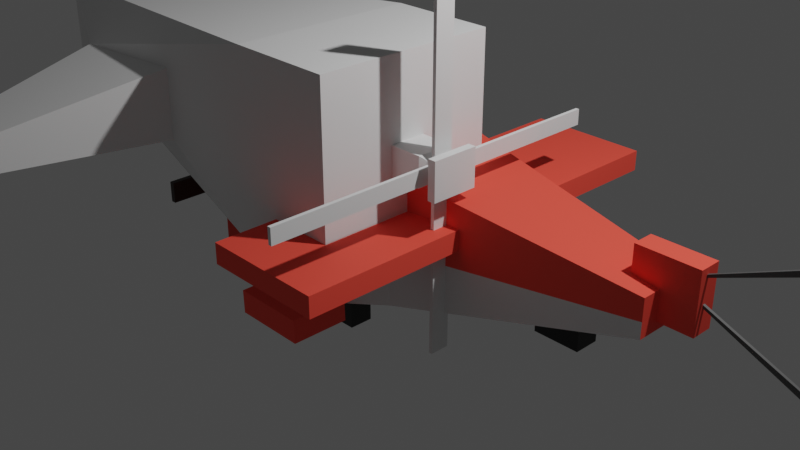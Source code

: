 # Source: low-poly-plane_v2.blend  (saved by Blender 2.91.10; exported with 4.5.12 LTS)
import bpy
from mathutils import Matrix  # noqa: F401  (used for matrix-valued properties, if any)

bpy.ops.wm.read_factory_settings(use_empty=True)
scene = bpy.context.scene
scene.name = 'Scene'

# ---- collections
col_collection = bpy.data.collections.new('Collection'); scene.collection.children.link(col_collection)
col_collection_1 = bpy.data.collections.new('Collection 1'); col_collection.children.link(col_collection_1)
col_collection_2 = bpy.data.collections.new('Collection 2'); scene.collection.children.link(col_collection_2)

# ---- materials (node trees are filled in below, after node groups)
mat_pplanecolor = bpy.data.materials.new('PPlaneColor')
mat_pplanecolor.alpha_threshold = 0.0
mat_pplanecolor.use_transparent_shadow = False
mat_pplanecolor.line_color = (0.0, 0.0, 0.0, 1.0)
mat_white = bpy.data.materials.new('WHITE')
mat_white.use_transparent_shadow = False
mat_material_003 = bpy.data.materials.new('Material.003')
mat_material_003.use_transparent_shadow = False
mat_wheels = bpy.data.materials.new('Wheels')
mat_wheels.use_transparent_shadow = False
mat_material = bpy.data.materials.new('Material')
mat_material.use_transparent_shadow = False
mat_material_002 = bpy.data.materials.new('Material.002')
mat_material_002.use_transparent_shadow = False
mat_steel = bpy.data.materials.new('STeel')
mat_steel.use_transparent_shadow = False

# ---- material node trees
mat_pplanecolor.use_nodes = True; mat_pplanecolor.node_tree.nodes.clear()
_N = mat_pplanecolor.node_tree.nodes; _L = mat_pplanecolor.node_tree.links
n0 = _N.new('ShaderNodeOutputMaterial'); n0.name = 'Material Output'; n0.location = (300, 300)
n1 = _N.new('ShaderNodeBsdfPrincipled'); n1.name = 'Principled BSDF'; n1.location = (10, 300)
n1.distribution = 'GGX'
n1.subsurface_method = 'BURLEY'
n1.inputs[0].default_value = (1.0, 0.08228, 0.05286, 1.0)
n1.inputs[2].default_value = 0.7688
n1.inputs[3].default_value = 1.45
n1.inputs[13].default_value = 0.3652
n1.inputs[27].default_value = (0.0, 0.0, 0.0, 1.0)
n1.inputs[28].default_value = 1.0
_L.new(n1.outputs[0], n0.inputs[0])
n0.is_active_output = True
mat_white.use_nodes = True; mat_white.node_tree.nodes.clear()
_N = mat_white.node_tree.nodes; _L = mat_white.node_tree.links
n0 = _N.new('ShaderNodeBsdfPrincipled'); n0.name = 'Principled BSDF'; n0.location = (10, 300)
n0.distribution = 'GGX'
n0.subsurface_method = 'BURLEY'
n0.inputs[1].default_value = 0.09929
n0.inputs[3].default_value = 1.45
n0.inputs[27].default_value = (0.0, 0.0, 0.0, 1.0)
n0.inputs[28].default_value = 1.0
n1 = _N.new('ShaderNodeOutputMaterial'); n1.name = 'Material Output'; n1.location = (300, 300)
_L.new(n0.outputs[0], n1.inputs[0])
n1.is_active_output = True
mat_material_003.use_nodes = True; mat_material_003.node_tree.nodes.clear()
_N = mat_material_003.node_tree.nodes; _L = mat_material_003.node_tree.links
n0 = _N.new('ShaderNodeBsdfPrincipled'); n0.name = 'Principled BSDF'; n0.location = (10, 300)
n0.distribution = 'GGX'
n0.subsurface_method = 'BURLEY'
n0.inputs[0].default_value = (0.7484, 0.06351, 0.04119, 1.0)
n0.inputs[2].default_value = 0.8617
n0.inputs[3].default_value = 1.45
n0.inputs[13].default_value = 0.344
n0.inputs[27].default_value = (0.0, 0.0, 0.0, 1.0)
n0.inputs[28].default_value = 1.0
n1 = _N.new('ShaderNodeOutputMaterial'); n1.name = 'Material Output'; n1.location = (300, 300)
_L.new(n0.outputs[0], n1.inputs[0])
n1.is_active_output = True
mat_wheels.use_nodes = True; mat_wheels.node_tree.nodes.clear()
_N = mat_wheels.node_tree.nodes; _L = mat_wheels.node_tree.links
n0 = _N.new('ShaderNodeBsdfPrincipled'); n0.name = 'Principled BSDF'; n0.location = (10, 300)
n0.distribution = 'GGX'
n0.subsurface_method = 'BURLEY'
n0.inputs[0].default_value = (0.0, 0.0, 0.0, 1.0)
n0.inputs[3].default_value = 1.45
n0.inputs[27].default_value = (0.0, 0.0, 0.0, 1.0)
n0.inputs[28].default_value = 1.0
n1 = _N.new('ShaderNodeOutputMaterial'); n1.name = 'Material Output'; n1.location = (300, 300)
_L.new(n0.outputs[0], n1.inputs[0])
n1.is_active_output = True
mat_material.use_nodes = True; mat_material.node_tree.nodes.clear()
_N = mat_material.node_tree.nodes; _L = mat_material.node_tree.links
n0 = _N.new('ShaderNodeBsdfPrincipled'); n0.name = 'Principled BSDF'; n0.location = (10, 300)
n0.distribution = 'GGX'
n0.subsurface_method = 'BURLEY'
n0.inputs[0].default_value = (0.1413, 0.0382, 0.02843, 1.0)
n0.inputs[3].default_value = 1.45
n0.inputs[27].default_value = (0.0, 0.0, 0.0, 1.0)
n0.inputs[28].default_value = 1.0
n1 = _N.new('ShaderNodeOutputMaterial'); n1.name = 'Material Output'; n1.location = (300, 300)
_L.new(n0.outputs[0], n1.inputs[0])
n1.is_active_output = True
mat_material_002.use_nodes = True; mat_material_002.node_tree.nodes.clear()
_N = mat_material_002.node_tree.nodes; _L = mat_material_002.node_tree.links
n0 = _N.new('ShaderNodeBsdfPrincipled'); n0.name = 'Principled BSDF'; n0.location = (10, 300)
n0.distribution = 'GGX'
n0.subsurface_method = 'BURLEY'
n0.inputs[0].default_value = (0.02315, 0.01161, 0.005605, 1.0)
n0.inputs[3].default_value = 1.45
n0.inputs[27].default_value = (0.0, 0.0, 0.0, 1.0)
n0.inputs[28].default_value = 1.0
n1 = _N.new('ShaderNodeOutputMaterial'); n1.name = 'Material Output'; n1.location = (300, 300)
_L.new(n0.outputs[0], n1.inputs[0])
n1.is_active_output = True
mat_steel.use_nodes = True; mat_steel.node_tree.nodes.clear()
_N = mat_steel.node_tree.nodes; _L = mat_steel.node_tree.links
n0 = _N.new('ShaderNodeBsdfPrincipled'); n0.name = 'Principled BSDF'; n0.location = (10, 300)
n0.distribution = 'GGX'
n0.subsurface_method = 'BURLEY'
n0.inputs[0].default_value = (0.1376, 0.1376, 0.1376, 1.0)
n0.inputs[1].default_value = 0.5816
n0.inputs[3].default_value = 1.45
n0.inputs[27].default_value = (0.0, 0.0, 0.0, 1.0)
n0.inputs[28].default_value = 1.0
n1 = _N.new('ShaderNodeOutputMaterial'); n1.name = 'Material Output'; n1.location = (300, 300)
_L.new(n0.outputs[0], n1.inputs[0])
n1.is_active_output = True

# ---- world
world_world = bpy.data.worlds.new('World'); scene.world = world_world
world_world.use_nodes = True; world_world.node_tree.nodes.clear()
_N = world_world.node_tree.nodes; _L = world_world.node_tree.links
n0 = _N.new('ShaderNodeOutputWorld'); n0.name = 'World Output'; n0.location = (300, 300)
n1 = _N.new('ShaderNodeBackground'); n1.name = 'Background'; n1.location = (10, 300)
n1.inputs[0].default_value = (0.05088, 0.05088, 0.05088, 1.0)
_L.new(n1.outputs[0], n0.inputs[0])
n0.is_active_output = True
world_world.color = (0.05088, 0.05088, 0.05088)
world_world.use_sun_shadow = False
world_world.sun_shadow_jitter_overblur = 0.0

# ---- cameras
cam_camera = bpy.data.cameras.new('Camera')
cam_camera.clip_end = 100.0
cam_camera.ortho_scale = 7.314

# ---- lights
light_light = bpy.data.lights.new('Light', 'POINT')
light_light.transmission_factor = 0.0
light_light.energy = 1000.0
light_light.shadow_soft_size = 0.1
light_light.shadow_maximum_resolution = 0.006
light_light.use_absolute_resolution = True

# ---- meshes
me_cube_001 = bpy.data.meshes.new('Cube.001')
me_cube_001.from_pydata([(-1.0, -2.829, -1.0), (-1.0, -2.829, 1.0), (-1.0, 1.0, -1.0), (-1.0, 1.0, 1.0), (1.0, -1.295, -0.1564), (1.0, -1.295, 0.1564), (1.0, -0.5336, -0.1564), (1.0, -0.5336, 0.1564), (-7.921, -0.7021, 0.4384), (-7.921, -1.127, 0.4384), (-7.921, -1.127, 0.7354), (-7.921, -0.7021, 0.7354), (-7.921, -0.01036, -0.07332), (-7.921, -1.819, -0.07332), (-7.921, -1.819, 0.7602), (-7.921, -0.01036, 0.7602), (-8.846, -0.7021, 0.4384), (-8.846, -1.127, 0.4384), (-8.846, -1.127, 0.7354), (-8.846, -0.7021, 0.7354), (-7.921, -1.364, 1.108), (-7.921, -0.4647, 1.108), (-8.846, -1.127, 1.108), (-8.846, -0.7021, 1.108), (1.0, 1.0, 1.0), (1.0, 1.0, -1.0), (1.0, -2.829, -1.0), (1.0, -2.829, 1.0), (1.725, -0.7145, 0.08211), (1.725, -0.7145, -0.08211), (1.725, -1.115, -0.08211), (1.725, -1.115, 0.08211), (1.791, -0.7145, 0.08211), (1.791, -0.7145, -0.08211), (1.791, -1.115, -0.08211), (1.791, -1.115, 0.08211), (1.907, -0.4286, 0.1995), (1.907, -0.4286, -0.1995), (1.907, -1.4, -0.1995), (1.907, -1.4, 0.1995), (2.057, -0.4286, 0.1995), (2.057, -0.4286, -0.1995), (2.057, -1.4, -0.1995), (2.057, -1.4, 0.1995), (1.609, -0.5336, 0.1564), (1.609, -0.5336, -0.1564), (1.609, -1.295, -0.1564), (1.609, -1.295, 0.1564), (1.907, -0.5336, 0.1564), (1.907, -0.5336, -0.1564), (1.907, -1.295, -0.1564), (1.907, -1.295, 0.1564), (1.725, -1.115, -0.08211), (1.791, -1.115, -0.08211), (1.791, -1.115, 0.08211), (1.725, -1.115, 0.08211), (1.725, -0.7145, -0.08211), (1.791, -0.7145, -0.08211), (1.791, -0.7145, 0.08211), (1.725, -0.7145, 0.08211), (1.725, 2.755, -0.08211), (1.791, 2.755, -0.08211), (1.791, 2.755, 0.08211), (1.725, 2.755, 0.08211), (1.725, -4.584, -0.08211), (1.791, -4.584, -0.08211), (1.791, -4.584, 0.08211), (1.725, -4.584, 0.08211), (1.791, -1.115, 1.882), (1.725, -1.115, 1.882), (1.791, -0.7145, 1.882), (1.725, -0.7145, 1.882), (1.725, -1.115, -1.882), (1.791, -1.115, -1.882), (1.725, -0.7145, -1.882), (1.791, -0.7145, -1.882), (-3.153, -2.829, -0.2708), (-3.153, -2.829, 0.4846), (-5.767, -2.829, 0.07917), (-5.767, -2.829, 0.394), (-3.824, -6.241, -0.2503), (-3.824, -6.241, 0.1173), (-5.096, -6.241, -0.08), (-5.096, -6.241, 0.07321)], [], [(3, 2, 12, 15), (2, 3, 24, 25), (6, 7, 44, 45), (26, 27, 1, 0), (2, 25, 26, 0), (24, 3, 1, 27), (11, 8, 16, 19), (1, 14, 79, 77), (1, 3, 15, 14), (2, 0, 13, 12), (9, 8, 12, 13), (10, 9, 13, 14), (11, 10, 14, 15), (8, 11, 15, 12), (17, 18, 19, 16), (9, 10, 18, 17), (18, 10, 20, 22), (8, 9, 17, 16), (20, 21, 23, 22), (19, 18, 22, 23), (10, 11, 21, 20), (11, 19, 23, 21), (7, 6, 25, 24), (6, 4, 26, 25), (5, 7, 24, 27), (4, 5, 27, 26), (33, 29, 56, 57), (5, 4, 46, 47), (4, 6, 45, 46), (7, 5, 47, 44), (48, 51, 39, 36), (34, 30, 72, 73), (28, 31, 69, 71), (32, 33, 57, 58), (39, 38, 42, 43), (49, 48, 36, 37), (51, 50, 38, 39), (50, 49, 37, 38), (41, 40, 43, 42), (38, 37, 41, 42), (36, 39, 43, 40), (37, 36, 40, 41), (28, 29, 45, 44), (29, 30, 46, 45), (31, 28, 44, 47), (30, 31, 47, 46), (33, 32, 48, 49), (34, 33, 49, 50), (32, 35, 51, 48), (35, 34, 50, 51), (52, 53, 65, 64), (58, 57, 61, 62), (30, 34, 53, 52), (29, 28, 59, 56), (34, 35, 54, 53), (28, 32, 58, 59), (31, 30, 52, 55), (35, 31, 55, 54), (60, 63, 62, 61), (56, 59, 63, 60), (57, 56, 60, 61), (59, 58, 62, 63), (67, 64, 65, 66), (53, 54, 66, 65), (55, 52, 64, 67), (54, 55, 67, 66), (71, 69, 68, 70), (32, 28, 71, 70), (31, 35, 68, 69), (35, 32, 70, 68), (72, 74, 75, 73), (33, 34, 73, 75), (30, 29, 74, 72), (29, 33, 75, 74), (77, 79, 83, 81), (0, 1, 77, 76), (13, 0, 76, 78), (14, 13, 78, 79), (80, 81, 83, 82), (76, 77, 81, 80), (78, 76, 80, 82), (79, 78, 82, 83)])
_uv = me_cube_001.uv_layers.new(name='UVMap')
_uv.uv.foreach_set('vector', [0.625, 0.25, 0.375, 0.25, 0.375, 0.25, 0.625, 0.25, 0.375, 0.25, 0.625, 0.25, 0.625, 0.5, 0.375, 0.5, 0.4591, 0.5439, 0.5409, 0.5439, 0.5409, 0.5439, 0.4591, 0.5439, 0.375, 0.75, 0.625, 0.75, 0.625, 1.0, 0.375, 1.0, 0.125, 0.5, 0.375, 0.5, 0.375, 0.75, 0.125, 0.75, 0.625, 0.5, 0.875, 0.5, 0.875, 0.75, 0.625, 0.75, 0.5445, 0.2325, 0.4555, 0.2325, 0.4555, 0.2325, 0.5445, 0.2325, 0.875, 0.75, 0.875, 0.75, 0.875, 0.75, 0.875, 0.75, 0.875, 0.75, 0.875, 0.5, 0.875, 0.5, 0.875, 0.75, 0.125, 0.5, 0.125, 0.75, 0.125, 0.75, 0.125, 0.5, 0.4555, 0.01752, 0.4555, 0.2325, 0.375, 0.25, 0.375, 0.0, 0.5445, 0.01752, 0.4555, 0.01752, 0.375, 0.0, 0.625, 0.0, 0.5445, 0.2325, 0.5445, 0.01752, 0.625, 0.0, 0.625, 0.25, 0.4555, 0.2325, 0.5445, 0.2325, 0.625, 0.25, 0.375, 0.25, 0.4555, 0.01752, 0.5445, 0.01752, 0.5445, 0.2325, 0.4555, 0.2325, 0.4555, 0.01752, 0.5445, 0.01752, 0.5445, 0.01752, 0.4555, 0.01752, 0.5445, 0.01752, 0.5445, 0.01752, 0.5445, 0.01752, 0.5445, 0.01752, 0.4555, 0.2325, 0.4555, 0.01752, 0.4555, 0.01752, 0.4555, 0.2325, 0.5445, 0.01752, 0.5445, 0.2325, 0.5445, 0.2325, 0.5445, 0.01752, 0.5445, 0.2325, 0.5445, 0.01752, 0.5445, 0.01752, 0.5445, 0.2325, 0.5445, 0.01752, 0.5445, 0.2325, 0.5445, 0.2325, 0.5445, 0.01752, 0.5445, 0.2325, 0.5445, 0.2325, 0.5445, 0.2325, 0.5445, 0.2325, 0.5409, 0.5439, 0.4591, 0.5439, 0.375, 0.5, 0.625, 0.5, 0.4591, 0.5439, 0.4591, 0.7061, 0.375, 0.75, 0.375, 0.5, 0.5409, 0.7061, 0.5409, 0.5439, 0.625, 0.5, 0.625, 0.75, 0.4591, 0.7061, 0.5409, 0.7061, 0.625, 0.75, 0.375, 0.75, 0.4591, 0.5439, 0.4591, 0.5439, 0.4591, 0.5439, 0.4591, 0.5439, 0.5409, 0.7061, 0.4591, 0.7061, 0.4591, 0.7061, 0.5409, 0.7061, 0.4591, 0.7061, 0.4591, 0.5439, 0.4591, 0.5439, 0.4591, 0.7061, 0.5409, 0.5439, 0.5409, 0.7061, 0.5409, 0.7061, 0.5409, 0.5439, 0.5409, 0.5439, 0.5409, 0.7061, 0.5409, 0.7061, 0.5409, 0.5439, 0.4591, 0.7061, 0.4591, 0.7061, 0.4591, 0.7061, 0.4591, 0.7061, 0.5409, 0.5439, 0.5409, 0.7061, 0.5409, 0.7061, 0.5409, 0.5439, 0.5409, 0.5439, 0.4591, 0.5439, 0.4591, 0.5439, 0.5409, 0.5439, 0.5409, 0.7061, 0.4591, 0.7061, 0.4591, 0.7061, 0.5409, 0.7061, 0.4591, 0.5439, 0.5409, 0.5439, 0.5409, 0.5439, 0.4591, 0.5439, 0.5409, 0.7061, 0.4591, 0.7061, 0.4591, 0.7061, 0.5409, 0.7061, 0.4591, 0.7061, 0.4591, 0.5439, 0.4591, 0.5439, 0.4591, 0.7061, 0.4591, 0.5439, 0.5409, 0.5439, 0.5409, 0.7061, 0.4591, 0.7061, 0.4591, 0.7061, 0.4591, 0.5439, 0.4591, 0.5439, 0.4591, 0.7061, 0.5409, 0.5439, 0.5409, 0.7061, 0.5409, 0.7061, 0.5409, 0.5439, 0.4591, 0.5439, 0.5409, 0.5439, 0.5409, 0.5439, 0.4591, 0.5439, 0.5409, 0.5439, 0.4591, 0.5439, 0.4591, 0.5439, 0.5409, 0.5439, 0.4591, 0.5439, 0.4591, 0.7061, 0.4591, 0.7061, 0.4591, 0.5439, 0.5409, 0.7061, 0.5409, 0.5439, 0.5409, 0.5439, 0.5409, 0.7061, 0.4591, 0.7061, 0.5409, 0.7061, 0.5409, 0.7061, 0.4591, 0.7061, 0.4591, 0.5439, 0.5409, 0.5439, 0.5409, 0.5439, 0.4591, 0.5439, 0.4591, 0.7061, 0.4591, 0.5439, 0.4591, 0.5439, 0.4591, 0.7061, 0.5409, 0.5439, 0.5409, 0.7061, 0.5409, 0.7061, 0.5409, 0.5439, 0.5409, 0.7061, 0.4591, 0.7061, 0.4591, 0.7061, 0.5409, 0.7061, 0.4591, 0.7061, 0.4591, 0.7061, 0.4591, 0.7061, 0.4591, 0.7061, 0.5409, 0.5439, 0.4591, 0.5439, 0.4591, 0.5439, 0.5409, 0.5439, 0.4591, 0.7061, 0.4591, 0.7061, 0.4591, 0.7061, 0.4591, 0.7061, 0.4591, 0.5439, 0.5409, 0.5439, 0.5409, 0.5439, 0.4591, 0.5439, 0.4591, 0.7061, 0.5409, 0.7061, 0.5409, 0.7061, 0.4591, 0.7061, 0.5409, 0.5439, 0.5409, 0.5439, 0.5409, 0.5439, 0.5409, 0.5439, 0.5409, 0.7061, 0.4591, 0.7061, 0.4591, 0.7061, 0.5409, 0.7061, 0.5409, 0.7061, 0.5409, 0.7061, 0.5409, 0.7061, 0.5409, 0.7061, 0.4591, 0.5439, 0.5409, 0.5439, 0.5409, 0.5439, 0.4591, 0.5439, 0.4591, 0.5439, 0.5409, 0.5439, 0.5409, 0.5439, 0.4591, 0.5439, 0.4591, 0.5439, 0.4591, 0.5439, 0.4591, 0.5439, 0.4591, 0.5439, 0.5409, 0.5439, 0.5409, 0.5439, 0.5409, 0.5439, 0.5409, 0.5439, 0.5409, 0.7061, 0.4591, 0.7061, 0.4591, 0.7061, 0.5409, 0.7061, 0.4591, 0.7061, 0.5409, 0.7061, 0.5409, 0.7061, 0.4591, 0.7061, 0.5409, 0.7061, 0.4591, 0.7061, 0.4591, 0.7061, 0.5409, 0.7061, 0.5409, 0.7061, 0.5409, 0.7061, 0.5409, 0.7061, 0.5409, 0.7061, 0.5409, 0.5439, 0.5409, 0.7061, 0.5409, 0.7061, 0.5409, 0.5439, 0.5409, 0.5439, 0.5409, 0.5439, 0.5409, 0.5439, 0.5409, 0.5439, 0.5409, 0.7061, 0.5409, 0.7061, 0.5409, 0.7061, 0.5409, 0.7061, 0.5409, 0.7061, 0.5409, 0.5439, 0.5409, 0.5439, 0.5409, 0.7061, 0.4591, 0.7061, 0.4591, 0.5439, 0.4591, 0.5439, 0.4591, 0.7061, 0.4591, 0.5439, 0.4591, 0.7061, 0.4591, 0.7061, 0.4591, 0.5439, 0.4591, 0.7061, 0.4591, 0.5439, 0.4591, 0.5439, 0.4591, 0.7061, 0.4591, 0.5439, 0.4591, 0.5439, 0.4591, 0.5439, 0.4591, 0.5439, 0.875, 0.75, 0.875, 0.75, 0.875, 0.75, 0.875, 0.75, 0.375, 1.0, 0.625, 1.0, 0.625, 1.0, 0.375, 1.0, 0.125, 0.75, 0.125, 0.75, 0.125, 0.75, 0.125, 0.75, 0.625, 0.0, 0.375, 0.0, 0.375, 0.0, 0.625, 0.0, 0.375, 1.0, 0.625, 1.0, 0.625, 1.0, 0.375, 1.0, 0.375, 1.0, 0.625, 1.0, 0.625, 1.0, 0.375, 1.0, 0.125, 0.75, 0.125, 0.75, 0.125, 0.75, 0.125, 0.75, 0.625, 0.0, 0.375, 0.0, 0.375, 0.0, 0.625, 0.0])
me_cube_001.use_remesh_fix_poles = True
me_cube_001.use_remesh_preserve_attributes = False
me_cube_001.use_mirror_vertex_groups = False
me_cube_001.update()
me_cube = bpy.data.meshes.new('Cube')
me_cube.from_pydata([(1.0, 1.0, 1.0), (1.0, 1.0, -1.0), (1.0, -1.0, 1.0), (1.0, -1.0, -1.0), (-2.976, 0.3002, 0.4299), (-2.976, 0.3002, 0.02988), (-2.976, -0.3002, 0.4299), (-2.976, -0.3002, 0.02988), (-0.3144, 0.6449, -0.6449), (-0.3144, -0.6449, 0.808), (-0.3144, -0.6449, -0.6449), (-0.3144, 0.6449, 0.808), (-2.976, -0.3002, 0.02988), (-2.976, -0.3002, 0.4299), (-2.976, 0.3002, 0.4299), (-2.976, 0.3002, 0.02988), (-1.124, -2.148, 0.453), (0.1806, -2.148, 0.453), (-2.976, -0.3002, 0.1978), (-0.3144, 0.6449, -0.02363), (-2.976, 0.3002, 0.201), (-1.124, -2.148, 0.2353), (0.1806, -2.148, 0.2353), (1.0, 1.0, -0.1447), (-3.341, -0.1366, 0.1246), (-3.341, -0.1366, 0.7533), (-3.341, 0.09835, 0.1246), (-3.341, 0.09835, 0.7533), (-2.689, -0.1366, 0.1246), (-2.689, -0.1366, 0.7533), (-2.689, 0.09835, 0.1246), (-2.689, 0.09835, 0.7533), (0.1474, -1.386, -0.9386), (0.1553, -1.386, -0.6801), (0.1474, -0.7363, -0.9386), (0.1553, -0.7363, -0.6801), (0.973, -1.386, -0.9386), (0.9809, -1.386, -0.6801), (0.973, -0.7363, -0.9386), (0.9809, -0.7363, -0.6801), (1.0, 1.0, 1.0), (1.0, 1.0, -1.0), (1.0, -1.0, 1.0), (1.0, -1.0, -1.0), (0.1474, 0.8354, -0.9386), (0.1553, 0.8354, -0.6801), (0.1474, 1.485, -0.9386), (0.1553, 1.485, -0.6801), (0.973, 0.8354, -0.9386), (0.9809, 0.8354, -0.6801), (0.973, 1.485, -0.9386), (0.9809, 1.485, -0.6801), (1.0, -1.0, -0.1603), (-0.3144, -0.6449, -0.03496)], [(40, 41), (42, 43), (40, 42), (43, 41)], [(11, 4, 6, 9), (53, 9, 6, 18), (12, 13, 14, 15), (8, 1, 3, 10), (19, 11, 0, 23), (20, 4, 11, 19), (5, 8, 10, 7), (52, 2, 9, 53), (0, 11, 9, 2), (10, 53, 18, 7), (3, 52, 53, 10), (8, 19, 23, 1), (5, 20, 19, 8), (16, 17, 22, 21), (24, 25, 27, 26), (26, 27, 31, 30), (30, 31, 29, 28), (28, 29, 25, 24), (26, 30, 28, 24), (31, 27, 25, 29), (32, 33, 35, 34), (34, 35, 39, 38), (38, 39, 37, 36), (36, 37, 33, 32), (34, 38, 36, 32), (39, 35, 33, 37), (44, 45, 47, 46), (46, 47, 51, 50), (50, 51, 49, 48), (48, 49, 45, 44), (46, 50, 48, 44), (51, 47, 45, 49)])
me_cube.polygons.foreach_set('material_index', [0, 0, 0, 1, 0, 0, 1, 0, 0, 1, 1, 1, 1, 0, 0, 0, 0, 0, 0, 0, 0, 0, 0, 0, 0, 0, 0, 0, 0, 0, 0, 0])
_uv = me_cube.uv_layers.new(name='UVMap')
_uv.uv.foreach_set('vector', [0.2842, 0.4441, 0.344, 0.3665, 0.3469, 0.3655, 0.408, 0.4237, 0.4181, 0.3255, 0.408, 0.4237, 0.3469, 0.3655, 0.3469, 0.3635, 0.09015, 0.6721, 0.09015, 0.7321, 0.0, 0.7321, 6.812e-09, 0.6721, 0.2604, 0.2739, 0.0315, 0.0, 0.676, 0.01279, 0.4254, 0.2544, 0.2706, 0.3467, 0.2842, 0.4441, 0.0, 0.6721, 0.01803, 0.2874, 0.343, 0.365, 0.344, 0.3665, 0.2842, 0.4441, 0.2706, 0.3467, 0.3423, 0.3639, 0.2604, 0.2739, 0.4254, 0.2544, 0.3469, 0.362, 0.676, 0.2891, 0.676, 0.6709, 0.408, 0.4237, 0.4181, 0.3255, 0.0, 0.6721, 0.2842, 0.4441, 0.408, 0.4237, 0.676, 0.6709, 0.4254, 0.2544, 0.4181, 0.3255, 0.3469, 0.3635, 0.3469, 0.362, 0.676, 0.01279, 0.676, 0.2891, 0.4181, 0.3255, 0.4254, 0.2544, 0.2604, 0.2739, 0.2706, 0.3467, 0.01803, 0.2874, 0.0315, 0.0, 0.3423, 0.3639, 0.343, 0.365, 0.2706, 0.3467, 0.2604, 0.2739, 0.297, 0.2035, 0.297, 0.1535, 0.3054, 0.1535, 0.3054, 0.2035, 0.3517, 0.1396, 0.3517, 0.1638, 0.3427, 0.1638, 0.3427, 0.1396, 0.2276, 0.3055, 0.2034, 0.3055, 0.2034, 0.2805, 0.2276, 0.2805, 0.3517, 0.1638, 0.3517, 0.1879, 0.3427, 0.1879, 0.3427, 0.1638, 0.2034, 0.3055, 0.2276, 0.3055, 0.2276, 0.3305, 0.2034, 0.3305, 0.3427, 0.1387, 0.3427, 0.1138, 0.3517, 0.1138, 0.3517, 0.1387, 0.3427, 0.1138, 0.3427, 0.08876, 0.3517, 0.08876, 0.3517, 0.1138, 0.3427, 0.06384, 0.3526, 0.06384, 0.3526, 0.08876, 0.3427, 0.08876, 0.3427, 0.03192, 0.3526, 0.03222, 0.3526, 0.06384, 0.3427, 0.06354, 0.09596, 0.3241, 0.1059, 0.3241, 0.1059, 0.3491, 0.09596, 0.3491, 0.3427, 0.0003016, 0.3526, 0.0, 0.3526, 0.03162, 0.3427, 0.03192, 0.2034, 0.2805, 0.2034, 0.2489, 0.2284, 0.2489, 0.2284, 0.2805, 0.2034, 0.2173, 0.2034, 0.1857, 0.2284, 0.1857, 0.2284, 0.2173, 0.1158, 0.3241, 0.1257, 0.3241, 0.1257, 0.3491, 0.1158, 0.3491, 0.307, 0.2854, 0.297, 0.2851, 0.297, 0.2534, 0.307, 0.2537, 0.1059, 0.3241, 0.1158, 0.3241, 0.1158, 0.3491, 0.1059, 0.3491, 0.297, 0.2857, 0.307, 0.2854, 0.307, 0.317, 0.297, 0.3173, 0.2034, 0.2489, 0.2034, 0.2173, 0.2284, 0.2173, 0.2284, 0.2489, 0.2034, 0.1857, 0.2034, 0.154, 0.2284, 0.154, 0.2284, 0.1857])
me_cube.materials.append(mat_pplanecolor)
me_cube.materials.append(mat_white)
me_cube.use_remesh_preserve_volume = False
me_cube.use_remesh_preserve_attributes = False
me_cube.use_mirror_vertex_groups = False
me_cube.update()
me_cube_008 = bpy.data.meshes.new('Cube.008')
me_cube_008.from_pydata([(1.0, 1.0, 1.0), (1.0, 1.0, -1.0), (1.0, -1.0, 1.0), (1.0, -1.0, -1.0), (1.898, 1.0, 1.0), (1.898, 1.0, -1.0), (1.898, -1.0, 1.0), (1.898, -1.0, -1.0)], [], [(2, 3, 7, 6), (5, 4, 6, 7), (1, 0, 4, 5), (3, 1, 5, 7), (0, 2, 6, 4)])
_uv = me_cube_008.uv_layers.new(name='UVMap')
_uv.uv.foreach_set('vector', [0.676, 0.3529, 0.676, 0.02348, 0.7865, 0.1135, 0.7685, 0.2336, 0.9075, 0.1193, 0.8894, 0.2394, 0.7685, 0.2336, 0.7865, 0.1135, 1.0, 0.0, 1.0, 0.3294, 0.8894, 0.2394, 0.9075, 0.1193, 0.676, 0.02348, 1.0, 0.0, 0.9075, 0.1193, 0.7865, 0.1135, 1.0, 0.3294, 0.676, 0.3529, 0.7685, 0.2336, 0.8894, 0.2394])
me_cube_008.materials.append(mat_material_003)
me_cube_008.use_remesh_preserve_volume = False
me_cube_008.use_remesh_preserve_attributes = False
me_cube_008.use_mirror_vertex_groups = False
me_cube_008.update()
me_cube_009 = bpy.data.meshes.new('Cube.009')
me_cube_009.from_pydata([(-0.25, -0.25, -0.25), (-0.25, -0.25, 0.25), (-0.25, 0.25, -0.25), (-0.25, 0.25, 0.25), (0.25, -0.25, -0.25), (0.25, -0.25, 0.25), (0.25, 0.25, -0.25), (0.25, 0.25, 0.25), (2.409, -1.075, -1.025), (2.409, -1.075, -0.525), (2.409, -0.5746, -1.025), (2.409, -0.5746, -0.525), (3.036, -1.075, -1.025), (3.036, -1.075, -0.525), (3.036, -0.5746, -1.025), (3.036, -0.5746, -0.525), (2.409, 0.4628, -1.025), (2.409, 0.4628, -0.525), (2.409, 0.9628, -1.025), (2.409, 0.9628, -0.525), (3.036, 0.4628, -1.025), (3.036, 0.4628, -0.525), (3.036, 0.9628, -1.025), (3.036, 0.9628, -0.525)], [], [(0, 1, 3, 2), (2, 3, 7, 6), (6, 7, 5, 4), (4, 5, 1, 0), (2, 6, 4, 0), (7, 3, 1, 5), (8, 9, 11, 10), (10, 11, 15, 14), (14, 15, 13, 12), (12, 13, 9, 8), (10, 14, 12, 8), (15, 11, 9, 13), (16, 17, 19, 18), (18, 19, 23, 22), (22, 23, 21, 20), (20, 21, 17, 16), (18, 22, 20, 16), (23, 19, 17, 21)])
_uv = me_cube_009.uv_layers.new(name='UVMap')
_uv.uv.foreach_set('vector', [0.2495, 0.3236, 0.2495, 0.3428, 0.2303, 0.3428, 0.2303, 0.3236, 0.2687, 0.3236, 0.2687, 0.3428, 0.2495, 0.3428, 0.2495, 0.3236, 0.3427, 0.2164, 0.3427, 0.2356, 0.3235, 0.2356, 0.3235, 0.2164, 0.3427, 0.1588, 0.3427, 0.178, 0.3235, 0.178, 0.3235, 0.1588, 0.3235, 0.1396, 0.3427, 0.1396, 0.3427, 0.1588, 0.3235, 0.1588, 0.3235, 0.178, 0.3427, 0.178, 0.3427, 0.1972, 0.3235, 0.1972, 0.3427, 0.1205, 0.3427, 0.1396, 0.3235, 0.1396, 0.3235, 0.1205, 0.3427, 0.09636, 0.3235, 0.09636, 0.3235, 0.07227, 0.3427, 0.07227, 0.09596, 0.3433, 0.07677, 0.3433, 0.07677, 0.3241, 0.09596, 0.3241, 0.01919, 0.333, 0.0, 0.333, 0.0, 0.309, 0.01919, 0.309, 0.3427, 0.02409, 0.3427, 0.04818, 0.3235, 0.04818, 0.3235, 0.02409, 0.03838, 0.309, 0.03838, 0.333, 0.01919, 0.333, 0.01919, 0.309, 0.2879, 0.3236, 0.2879, 0.3428, 0.2687, 0.3428, 0.2687, 0.3236, 0.3427, 0.1205, 0.3235, 0.1205, 0.3235, 0.09636, 0.3427, 0.09636, 0.3071, 0.3236, 0.3071, 0.3428, 0.2879, 0.3428, 0.2879, 0.3236, 0.05757, 0.333, 0.03838, 0.333, 0.03838, 0.309, 0.05757, 0.309, 0.3427, 0.0, 0.3427, 0.02409, 0.3235, 0.02409, 0.3235, 0.0, 0.3427, 0.04818, 0.3427, 0.07227, 0.3235, 0.07227, 0.3235, 0.04818])
me_cube_009.materials.append(mat_wheels)
me_cube_009.use_remesh_fix_poles = True
me_cube_009.use_remesh_preserve_attributes = False
me_cube_009.use_mirror_vertex_groups = False
me_cube_009.update()
me_cube_006 = bpy.data.meshes.new('Cube.006')
me_cube_006.from_pydata([(-0.25, -0.149, -0.149), (-0.25, -0.149, 0.149), (-0.25, 0.149, -0.149), (-0.25, 0.149, 0.149), (0.25, -0.25, -0.25), (0.25, -0.25, 0.25), (0.25, 0.25, -0.25), (0.25, 0.25, 0.25), (-0.25, 0.25, -0.25), (-0.25, -0.25, -0.25), (-0.25, -0.25, 0.25), (-0.25, 0.25, 0.25), (-0.5347, 0.149, -0.149), (-0.5347, -0.149, -0.149), (-0.5347, -0.149, 0.149), (-0.5347, 0.149, 0.149)], [], [(3, 2, 12, 15), (8, 11, 7, 6), (6, 7, 5, 4), (4, 5, 10, 9), (8, 6, 4, 9), (7, 11, 10, 5), (0, 2, 8, 9), (1, 0, 9, 10), (3, 1, 10, 11), (2, 3, 11, 8), (13, 14, 15, 12), (0, 1, 14, 13), (1, 3, 15, 14), (2, 0, 13, 12)])
_uv = me_cube_006.uv_layers.new(name='UVMap')
_uv.uv.foreach_set('vector', [0.2149, 0.3419, 0.2149, 0.3305, 0.2258, 0.3305, 0.2258, 0.3419, 0.3427, 0.2356, 0.3427, 0.2548, 0.3235, 0.2548, 0.3235, 0.2356, 0.3427, 0.2548, 0.3427, 0.274, 0.3235, 0.274, 0.3235, 0.2548, 0.3427, 0.274, 0.3427, 0.2932, 0.3235, 0.2932, 0.3235, 0.274, 0.3235, 0.2932, 0.3427, 0.2932, 0.3427, 0.3124, 0.3235, 0.3124, 0.3235, 0.3124, 0.3427, 0.3124, 0.3427, 0.3316, 0.3235, 0.3316, 0.3388, 0.2011, 0.3273, 0.2011, 0.3235, 0.1972, 0.3427, 0.1972, 0.3388, 0.2125, 0.3388, 0.2011, 0.3427, 0.1972, 0.3427, 0.2164, 0.3273, 0.2125, 0.3388, 0.2125, 0.3427, 0.2164, 0.3235, 0.2164, 0.3273, 0.2011, 0.3273, 0.2125, 0.3235, 0.2164, 0.3235, 0.1972, 0.2149, 0.3305, 0.2149, 0.3419, 0.2034, 0.3419, 0.2034, 0.3305, 0.0685, 0.332, 0.0685, 0.3434, 0.05757, 0.3434, 0.05757, 0.332, 0.3235, 0.343, 0.3235, 0.3316, 0.3344, 0.3316, 0.3344, 0.343, 0.01093, 0.333, 0.01093, 0.3445, 0.0, 0.3445, 0.0, 0.333])
me_cube_006.materials.append(mat_material)
me_cube_006.use_remesh_fix_poles = True
me_cube_006.use_remesh_preserve_attributes = False
me_cube_006.use_mirror_vertex_groups = False
me_cube_006.update()
me_plane_001 = bpy.data.meshes.new('Plane.001')
me_plane_001.from_pydata([(1.0, -1.0, 0.3413), (1.0, -1.0, 0.0)], [(0, 1)], [])
_uv = me_plane_001.uv_layers.new(name='UVMap')
_uv.uv.foreach_set('vector', [])
me_plane_001.use_remesh_fix_poles = True
me_plane_001.use_remesh_preserve_attributes = False
me_plane_001.use_mirror_vertex_groups = False
me_plane_001.update()
me_plane_002 = bpy.data.meshes.new('Plane.002')
me_plane_002.from_pydata([(-1.0, -1.0, 0.0), (1.0, -1.0, 0.0), (-1.0, 1.0, 0.0), (1.0, 1.0, 0.0), (13.03, -0.07677, -4.231e-07), (13.03, 0.07677, -4.059e-07), (-13.03, -0.07677, -7.09e-08), (-13.03, 0.07677, -5.378e-08), (-1.0, 1.0, -0.06016), (-1.0, -1.0, -0.06016), (1.0, -1.0, -0.06016), (1.0, 1.0, -0.06016), (-13.03, -0.07677, -0.06016), (13.03, -0.07677, -0.06016), (13.03, 0.07677, -0.06016), (-13.03, 0.07677, -0.06016)], [], [(0, 2, 3, 1), (4, 6, 7, 5), (9, 10, 11, 8), (13, 14, 15, 12), (5, 7, 15, 14), (6, 4, 13, 12), (1, 3, 11, 10), (2, 0, 9, 8), (7, 6, 12, 15), (4, 5, 14, 13), (3, 2, 8, 11), (0, 1, 10, 9)])
_uv = me_plane_002.uv_layers.new(name='UVMap')
_uv.uv.foreach_set('vector', [0.1267, 0.2308, 0.1267, 0.154, 0.2034, 0.154, 0.2034, 0.2308, 0.3188, 0.0, 0.3188, 1.0, 0.313, 1.0, 0.313, 0.0, 0.2034, 0.3843, 0.1267, 0.3843, 0.1267, 0.3076, 0.2034, 0.3076, 0.313, 1.0, 0.3071, 1.0, 0.3071, 0.0, 0.313, 0.0, 0.3235, 0.0, 0.3235, 1.0, 0.3212, 1.0, 0.3212, 0.0, 0.3188, 1.0, 0.3188, 0.0, 0.3212, 0.0, 0.3212, 1.0, 0.07357, 0.2322, 0.07357, 0.1554, 0.07588, 0.1554, 0.07588, 0.2322, 0.06895, 0.309, 0.06895, 0.2322, 0.07126, 0.2322, 0.07126, 0.309, 0.07357, 0.2381, 0.07357, 0.2322, 0.07588, 0.2322, 0.07588, 0.2381, 0.07357, 0.2322, 0.07357, 0.2381, 0.07126, 0.2381, 0.07126, 0.2322, 0.07126, 0.1554, 0.07126, 0.2322, 0.06895, 0.2322, 0.06895, 0.1554, 0.07126, 0.2322, 0.07126, 0.1554, 0.07357, 0.1554, 0.07357, 0.2322])
me_plane_002.materials.append(mat_material_002)
me_plane_002.use_remesh_fix_poles = True
me_plane_002.use_remesh_preserve_attributes = False
me_plane_002.use_mirror_vertex_groups = False
me_plane_002.update()
me_cube_002 = bpy.data.meshes.new('Cube.002')
me_cube_002.from_pydata([(-1.124, -2.148, 0.453), (0.1806, -2.148, 0.453), (-1.124, 2.283, 0.453), (0.1806, 2.283, 0.453), (-1.124, 2.283, 0.2353), (-1.124, -2.148, 0.2353), (0.1806, -2.148, 0.2353), (0.1806, 2.283, 0.2353)], [], [(0, 2, 3, 1), (5, 6, 7, 4), (1, 3, 7, 6), (2, 0, 5, 4), (3, 2, 4, 7)])
_uv = me_cube_002.uv_layers.new(name='UVMap')
_uv.uv.foreach_set('vector', [0.07677, 0.3241, 0.07677, 0.154, 0.1267, 0.154, 0.1267, 0.3241, 0.2803, 0.3236, 0.2303, 0.3236, 0.2303, 0.1535, 0.2803, 0.1535, 0.2803, 0.3236, 0.2803, 0.1535, 0.2887, 0.1535, 0.2887, 0.3236, 0.2887, 0.3236, 0.2887, 0.1535, 0.297, 0.1535, 0.297, 0.3236, 0.297, 0.2534, 0.297, 0.2035, 0.3054, 0.2035, 0.3054, 0.2534])
me_cube_002.materials.append(mat_pplanecolor)
me_cube_002.use_remesh_preserve_volume = False
me_cube_002.use_remesh_preserve_attributes = False
me_cube_002.use_mirror_vertex_groups = False
me_cube_002.update()
me_plane = bpy.data.meshes.new('Plane')
me_plane.from_pydata([(0.01801, -0.9616, 2.952e-05), (2.018, -0.9616, 2.952e-05), (0.01801, 1.038, 2.952e-05), (2.018, 1.038, 2.952e-05), (0.01801, 1.038, 2.952e-05), (0.01801, -0.9616, 2.952e-05), (2.018, -0.9616, 2.952e-05), (2.018, 1.038, 2.952e-05), (0.01801, 1.171, 2.952e-05), (0.01801, -1.094, 2.952e-05), (0.01801, 1.171, 2.952e-05), (0.01801, -1.094, 2.952e-05), (-0.01824, 1.171, 2.952e-05), (-0.01824, -1.094, 2.952e-05), (0.01801, 1.171, -0.04997), (0.01801, -1.094, -0.04997), (-0.01824, 1.171, -0.04997), (-0.01824, -1.094, -0.04997), (0.01801, 1.171, 2.952e-05), (0.01801, -1.094, 2.952e-05), (-0.01824, 1.171, 2.952e-05), (-0.01824, -1.094, 2.952e-05)], [], [(1, 3, 7, 6), (2, 0, 5, 4), (3, 2, 4, 7), (0, 1, 6, 5), (4, 5, 9, 8), (8, 9, 11, 10), (12, 10, 14, 16), (16, 14, 18, 20), (10, 11, 15, 14), (11, 13, 17, 15), (13, 12, 16, 17), (18, 19, 21, 20), (14, 15, 19, 18), (15, 17, 21, 19), (17, 16, 20, 21)])
_uv = me_plane.uv_layers.new(name='UVMap')
_uv.uv.foreach_set('vector', [1.0, 0.0, 1.0, 1.0, 1.0, 1.0, 1.0, 0.0, 0.0, 1.0, 0.0, 0.0, 0.0, 0.0, 0.0, 1.0, 1.0, 1.0, 0.0, 1.0, 0.0, 1.0, 1.0, 1.0, 0.0, 0.0, 1.0, 0.0, 1.0, 0.0, 0.0, 0.0, 0.0, 1.0, 0.0, 0.0, 0.0, 0.0, 0.0, 1.0, 0.0, 1.0, 0.0, 0.0, 0.0, 0.0, 0.0, 1.0, 0.0, 0.0, 0.0, 0.0, 0.0, 0.0, 0.0, 0.0, 0.0, 0.0, 0.0, 0.0, 0.0, 0.0, 0.0, 0.0, 0.0, 1.0, 0.0, 0.0, 0.0, 0.0, 0.0, 1.0, 0.0, 0.0, 0.0, 0.0, 0.0, 0.0, 0.0, 0.0, 0.0, 0.0, 0.0, 0.0, 0.0, 0.0, 0.0, 0.0, 0.0, 1.0, 0.0, 0.0, 0.0, 0.0, 0.0, 1.0, 0.0, 1.0, 0.0, 0.0, 0.0, 0.0, 0.0, 1.0, 0.0, 0.0, 0.0, 0.0, 0.0, 0.0, 0.0, 0.0, 0.0, 0.0, 0.0, 0.0, 0.0, 0.0, 0.0, 0.0])
me_plane.materials.append(mat_steel)
me_plane.use_remesh_fix_poles = True
me_plane.use_remesh_preserve_attributes = False
me_plane.use_mirror_vertex_groups = False
me_plane.update()
me_plane_003 = bpy.data.meshes.new('Plane.003')
me_plane_003.from_pydata([(-0.9212, -0.1398, 2.003e-10), (1.0, -1.0, 0.0), (-0.9212, 0.1398, 2.003e-10), (1.0, 1.0, 0.0), (-0.8956, 0.1142, 2.003e-10), (-0.8956, -0.1142, 2.003e-10), (0.8167, -0.8167, 0.0), (0.8167, 0.8167, 0.0), (-0.8956, 0.1142, -0.04209), (-0.8956, -0.1142, -0.04209), (0.8167, -0.8167, -0.04209), (0.8167, 0.8167, -0.04209), (-0.9212, 0.1398, -0.04209), (-0.9212, -0.1398, -0.04209), (1.0, -1.0, -0.04209), (1.0, 1.0, -0.04209)], [], [(5, 0, 2, 4), (6, 1, 0, 5), (7, 3, 1, 6), (4, 2, 3, 7), (9, 8, 12, 13), (10, 9, 13, 14), (11, 10, 14, 15), (8, 11, 15, 12), (4, 7, 11, 8), (6, 5, 9, 10), (1, 3, 15, 14), (2, 0, 13, 12), (7, 6, 10, 11), (5, 4, 8, 9), (3, 2, 12, 15), (0, 1, 14, 13)])
_uv = me_plane_003.uv_layers.new(name='UVMap')
_uv.uv.foreach_set('vector', [0.09163, 0.09163, 0.0, 0.0, 0.0, 1.0, 0.09163, 0.9084, 0.9084, 0.09163, 1.0, 0.0, 0.0, 0.0, 0.09163, 0.09163, 0.9084, 0.9084, 1.0, 1.0, 1.0, 0.0, 0.9084, 0.09163, 0.09163, 0.9084, 0.0, 1.0, 1.0, 1.0, 0.9084, 0.9084, 0.09163, 0.09163, 0.09163, 0.9084, 0.0, 1.0, 0.0, 0.0, 0.9084, 0.09163, 0.09163, 0.09163, 0.0, 0.0, 1.0, 0.0, 0.9084, 0.9084, 0.9084, 0.09163, 1.0, 0.0, 1.0, 1.0, 0.09163, 0.9084, 0.9084, 0.9084, 1.0, 1.0, 0.0, 1.0, 0.09163, 0.9084, 0.9084, 0.9084, 0.9084, 0.9084, 0.09163, 0.9084, 0.9084, 0.09163, 0.09163, 0.09163, 0.09163, 0.09163, 0.9084, 0.09163, 1.0, 0.0, 1.0, 1.0, 1.0, 1.0, 1.0, 0.0, 0.0, 1.0, 0.0, 0.0, 0.0, 0.0, 0.0, 1.0, 0.9084, 0.9084, 0.9084, 0.09163, 0.9084, 0.09163, 0.9084, 0.9084, 0.09163, 0.09163, 0.09163, 0.9084, 0.09163, 0.9084, 0.09163, 0.09163, 1.0, 1.0, 0.0, 1.0, 0.0, 1.0, 1.0, 1.0, 0.0, 0.0, 1.0, 0.0, 1.0, 0.0, 0.0, 0.0])
me_plane_003.materials.append(mat_steel)
me_plane_003.use_remesh_fix_poles = True
me_plane_003.use_remesh_preserve_attributes = False
me_plane_003.use_mirror_vertex_groups = False
me_plane_003.update()
me_plane_004 = bpy.data.meshes.new('Plane.004')
me_plane_004.from_pydata([(-0.009319, 1.032, 0.002963), (-0.009319, -0.9684, 0.002963), (1.991, -0.9684, 0.002963), (1.991, 1.032, 0.002963), (-0.009319, 0.7459, 0.002963), (-0.009319, 0.4602, 0.002963), (-0.009319, 0.1745, 0.002963), (-0.009319, -0.1113, 0.002963), (-0.009319, -0.397, 0.002963), (-0.009319, -0.6827, 0.002963), (0.2764, -0.9684, 0.002963), (0.5621, -0.9684, 0.002963), (0.8478, -0.9684, 0.002963), (1.134, -0.9684, 0.002963), (1.419, -0.9684, 0.002963), (1.705, -0.9684, 0.002963), (1.991, -0.6827, 0.002963), (1.991, -0.397, 0.002963), (1.991, -0.1113, 0.002963), (1.991, 0.1745, 0.002963), (1.991, 0.4602, 0.002963), (1.991, 0.7459, 0.002963), (1.705, 1.032, 0.002963), (1.419, 1.032, 0.002963), (1.134, 1.032, 0.002963), (0.8478, 1.032, 0.002963), (0.5621, 1.032, 0.002963), (0.2764, 1.032, 0.002963), (0.2764, -0.6827, 0.002963), (0.2764, -0.397, 0.002963), (0.2764, -0.1113, 0.002963), (0.2764, 0.1745, 0.002963), (0.2764, 0.4602, 0.002963), (0.2764, 0.7459, 0.002963), (0.5621, -0.6827, 0.002963), (0.5621, -0.397, 0.002963), (0.5621, -0.1113, 0.002963), (0.5621, 0.1745, 0.002963), (0.5621, 0.4602, 0.002963), (0.5621, 0.7459, 0.002963), (0.8478, -0.6827, 0.002963), (0.8478, -0.397, 0.002963), (0.8478, -0.1113, 0.002963), (0.8478, 0.1745, 0.002963), (0.8478, 0.4602, 0.002963), (0.8478, 0.7459, 0.002963), (1.134, -0.6827, 0.002963), (1.134, -0.397, 0.002963), (1.134, -0.1113, 0.002963), (1.134, 0.1745, 0.002963), (1.134, 0.4602, 0.002963), (1.134, 0.7459, 0.002963), (1.419, -0.6827, 0.002963), (1.419, -0.397, 0.002963), (1.419, -0.1113, 0.002963), (1.419, 0.1745, 0.002963), (1.419, 0.4602, 0.002963), (1.419, 0.7459, 0.002963), (1.705, -0.6827, 0.002963), (1.705, -0.397, 0.002963), (1.705, -0.1113, 0.002963), (1.705, 0.1745, 0.002963), (1.705, 0.4602, 0.002963), (1.705, 0.7459, 0.002963)], [], [(63, 21, 3, 22), (4, 33, 27, 0), (33, 39, 26, 27), (39, 45, 25, 26), (45, 51, 24, 25), (51, 57, 23, 24), (57, 63, 22, 23), (1, 10, 28, 9), (9, 28, 29, 8), (8, 29, 30, 7), (7, 30, 31, 6), (6, 31, 32, 5), (5, 32, 33, 4), (10, 11, 34, 28), (28, 34, 35, 29), (29, 35, 36, 30), (30, 36, 37, 31), (31, 37, 38, 32), (32, 38, 39, 33), (11, 12, 40, 34), (34, 40, 41, 35), (35, 41, 42, 36), (36, 42, 43, 37), (37, 43, 44, 38), (38, 44, 45, 39), (12, 13, 46, 40), (40, 46, 47, 41), (41, 47, 48, 42), (42, 48, 49, 43), (43, 49, 50, 44), (44, 50, 51, 45), (13, 14, 52, 46), (46, 52, 53, 47), (47, 53, 54, 48), (48, 54, 55, 49), (49, 55, 56, 50), (50, 56, 57, 51), (14, 15, 58, 52), (52, 58, 59, 53), (53, 59, 60, 54), (54, 60, 61, 55), (55, 61, 62, 56), (56, 62, 63, 57), (15, 2, 16, 58), (58, 16, 17, 59), (59, 17, 18, 60), (60, 18, 19, 61), (61, 19, 20, 62), (62, 20, 21, 63)])
_uv = me_plane_004.uv_layers.new(name='UVMap')
_uv.uv.foreach_set('vector', [0.8571, 0.8571, 1.0, 0.8571, 1.0, 1.0, 0.8571, 1.0, 0.0, 0.8571, 0.1429, 0.8571, 0.1429, 1.0, 0.0, 1.0, 0.1429, 0.8571, 0.2857, 0.8571, 0.2857, 1.0, 0.1429, 1.0, 0.2857, 0.8571, 0.4286, 0.8571, 0.4286, 1.0, 0.2857, 1.0, 0.4286, 0.8571, 0.5714, 0.8571, 0.5714, 1.0, 0.4286, 1.0, 0.5714, 0.8571, 0.7143, 0.8571, 0.7143, 1.0, 0.5714, 1.0, 0.7143, 0.8571, 0.8571, 0.8571, 0.8571, 1.0, 0.7143, 1.0, 0.0, 0.0, 0.1429, 0.0, 0.1429, 0.1429, 0.0, 0.1429, 0.0, 0.1429, 0.1429, 0.1429, 0.1429, 0.2857, 0.0, 0.2857, 0.0, 0.2857, 0.1429, 0.2857, 0.1429, 0.4286, 0.0, 0.4286, 0.0, 0.4286, 0.1429, 0.4286, 0.1429, 0.5714, 0.0, 0.5714, 0.0, 0.5714, 0.1429, 0.5714, 0.1429, 0.7143, 0.0, 0.7143, 0.0, 0.7143, 0.1429, 0.7143, 0.1429, 0.8571, 0.0, 0.8571, 0.1429, 0.0, 0.2857, 0.0, 0.2857, 0.1429, 0.1429, 0.1429, 0.1429, 0.1429, 0.2857, 0.1429, 0.2857, 0.2857, 0.1429, 0.2857, 0.1429, 0.2857, 0.2857, 0.2857, 0.2857, 0.4286, 0.1429, 0.4286, 0.1429, 0.4286, 0.2857, 0.4286, 0.2857, 0.5714, 0.1429, 0.5714, 0.1429, 0.5714, 0.2857, 0.5714, 0.2857, 0.7143, 0.1429, 0.7143, 0.1429, 0.7143, 0.2857, 0.7143, 0.2857, 0.8571, 0.1429, 0.8571, 0.2857, 0.0, 0.4286, 0.0, 0.4286, 0.1429, 0.2857, 0.1429, 0.2857, 0.1429, 0.4286, 0.1429, 0.4286, 0.2857, 0.2857, 0.2857, 0.2857, 0.2857, 0.4286, 0.2857, 0.4286, 0.4286, 0.2857, 0.4286, 0.2857, 0.4286, 0.4286, 0.4286, 0.4286, 0.5714, 0.2857, 0.5714, 0.2857, 0.5714, 0.4286, 0.5714, 0.4286, 0.7143, 0.2857, 0.7143, 0.2857, 0.7143, 0.4286, 0.7143, 0.4286, 0.8571, 0.2857, 0.8571, 0.4286, 0.0, 0.5714, 0.0, 0.5714, 0.1429, 0.4286, 0.1429, 0.4286, 0.1429, 0.5714, 0.1429, 0.5714, 0.2857, 0.4286, 0.2857, 0.4286, 0.2857, 0.5714, 0.2857, 0.5714, 0.4286, 0.4286, 0.4286, 0.4286, 0.4286, 0.5714, 0.4286, 0.5714, 0.5714, 0.4286, 0.5714, 0.4286, 0.5714, 0.5714, 0.5714, 0.5714, 0.7143, 0.4286, 0.7143, 0.4286, 0.7143, 0.5714, 0.7143, 0.5714, 0.8571, 0.4286, 0.8571, 0.5714, 0.0, 0.7143, 0.0, 0.7143, 0.1429, 0.5714, 0.1429, 0.5714, 0.1429, 0.7143, 0.1429, 0.7143, 0.2857, 0.5714, 0.2857, 0.5714, 0.2857, 0.7143, 0.2857, 0.7143, 0.4286, 0.5714, 0.4286, 0.5714, 0.4286, 0.7143, 0.4286, 0.7143, 0.5714, 0.5714, 0.5714, 0.5714, 0.5714, 0.7143, 0.5714, 0.7143, 0.7143, 0.5714, 0.7143, 0.5714, 0.7143, 0.7143, 0.7143, 0.7143, 0.8571, 0.5714, 0.8571, 0.7143, 0.0, 0.8571, 0.0, 0.8571, 0.1429, 0.7143, 0.1429, 0.7143, 0.1429, 0.8571, 0.1429, 0.8571, 0.2857, 0.7143, 0.2857, 0.7143, 0.2857, 0.8571, 0.2857, 0.8571, 0.4286, 0.7143, 0.4286, 0.7143, 0.4286, 0.8571, 0.4286, 0.8571, 0.5714, 0.7143, 0.5714, 0.7143, 0.5714, 0.8571, 0.5714, 0.8571, 0.7143, 0.7143, 0.7143, 0.7143, 0.7143, 0.8571, 0.7143, 0.8571, 0.8571, 0.7143, 0.8571, 0.8571, 0.0, 1.0, 0.0, 1.0, 0.1429, 0.8571, 0.1429, 0.8571, 0.1429, 1.0, 0.1429, 1.0, 0.2857, 0.8571, 0.2857, 0.8571, 0.2857, 1.0, 0.2857, 1.0, 0.4286, 0.8571, 0.4286, 0.8571, 0.4286, 1.0, 0.4286, 1.0, 0.5714, 0.8571, 0.5714, 0.8571, 0.5714, 1.0, 0.5714, 1.0, 0.7143, 0.8571, 0.7143, 0.8571, 0.7143, 1.0, 0.7143, 1.0, 0.8571, 0.8571, 0.8571])
me_plane_004.use_remesh_fix_poles = True
me_plane_004.use_remesh_preserve_attributes = False
me_plane_004.use_mirror_vertex_groups = False
me_plane_004.update()

# ---- objects
ob_cube_005 = bpy.data.objects.new('Cube.005', me_cube_001)
ob_camera = bpy.data.objects.new('Camera', cam_camera)
ob_wings = bpy.data.objects.new('Wings', me_cube)
ob_cube_001 = bpy.data.objects.new('Cube.001', me_cube_008)
ob_cube_002 = bpy.data.objects.new('Cube.002', me_cube_009)
ob_cube_004 = bpy.data.objects.new('Cube.004', me_cube_006)
ob_light = bpy.data.objects.new('Light', light_light)
ob_plane_001 = bpy.data.objects.new('Plane.001', me_plane_001)
ob_propellor = bpy.data.objects.new('propellor', me_plane_002)
ob_cube_003 = bpy.data.objects.new('Cube.003', me_cube_002)
ob_plane = bpy.data.objects.new('Plane', me_plane)
ob_plane_002 = bpy.data.objects.new('Plane.002', me_plane_003)
ob_banner = bpy.data.objects.new('Banner', me_plane_004)

# ---- transforms, parenting, visibility, modifiers, constraints
ob_cube_005.location = (0.0431, 0.003541, 1.019)
ob_cube_005.scale = (0.5701, 0.5188, 1.0)
ob_cube_005.lineart.crease_threshold = 0.0
ob_camera.location = (7.359, -6.926, 4.958)
ob_camera.rotation_euler = (1.109, 0.0, 0.8149)
ob_camera.lock_rotations_4d = False
ob_camera.empty_display_type = 'ARROWS'
ob_camera.color = (0.0, 0.0, 0.0, 0.0)
ob_camera.display_type = 'WIRE'
ob_camera.lineart.crease_threshold = 0.0
ob_wings.location = (0.08378, 0.1432, 0.0)
ob_wings.rotation_euler = (0.0, -0.0, 3.142)
ob_wings.lock_rotations_4d = False
ob_wings.empty_display_type = 'ARROWS'
ob_wings.lineart.crease_threshold = 0.0
_vg = ob_wings.vertex_groups.new(name='Group')
ob_cube_001.location = (0.08378, 0.1432, 0.0)
ob_cube_001.rotation_euler = (0.0, -0.0, 3.142)
ob_cube_001.lock_rotations_4d = False
ob_cube_001.empty_display_type = 'ARROWS'
ob_cube_001.lineart.crease_threshold = 0.0
ob_cube_002.location = (2.06, 0.1569, -0.2713)
ob_cube_002.rotation_euler = (0.0, -0.0, 3.142)
ob_cube_002.scale = (1.0, 0.5409, 1.0)
ob_cube_002.lineart.crease_threshold = 0.0
ob_cube_004.location = (-2.089, 0.1539, 0.02175)
ob_cube_004.rotation_euler = (0.0, -0.0, 3.142)
ob_cube_004.scale = (0.5762, 0.5762, 0.5762)
ob_cube_004.lineart.crease_threshold = 0.0
ob_light.location = (4.076, 1.005, 5.904)
ob_light.rotation_euler = (0.6503, 0.05522, 1.866)
ob_light.lock_rotations_4d = False
ob_light.empty_display_type = 'ARROWS'
ob_light.color = (0.0, 0.0, 0.0, 0.0)
ob_light.lineart.crease_threshold = 0.0
ob_plane_001.location = (-0.1843, 0.9796, -1.475)
ob_plane_001.rotation_euler = (-4.712, 1.571, 0.0)
ob_plane_001.scale = (0.4233, 0.4233, 0.4233)
ob_plane_001.lineart.crease_threshold = 0.0
ob_propellor.location = (-2.127, 0.1484, 0.01081)
ob_propellor.rotation_euler = (-3.142, 1.571, 0.0)
ob_propellor.scale = (0.1134, 1.477, 1.0)
ob_propellor.lineart.crease_threshold = 0.0
ob_cube_003.location = (0.08378, 0.1432, 0.0)
ob_cube_003.rotation_euler = (0.0, -0.0, 3.142)
ob_cube_003.lock_rotations_4d = False
ob_cube_003.empty_display_type = 'ARROWS'
ob_cube_003.lineart.crease_threshold = 0.0
_vg = ob_cube_003.vertex_groups.new(name='Group')
ob_plane.location = (4.681, 0.1028, 0.4021)
ob_plane.rotation_euler = (1.571, -0.0, 0.0)
ob_plane.scale = (6.307, 1.0, 1.0)
ob_plane.lineart.crease_threshold = 0.0
ob_plane_002.location = (3.926, 0.1228, 0.5343)
ob_plane_002.rotation_euler = (1.571, -0.0, 0.0)
ob_plane_002.scale = (0.6838, 0.6838, 0.6838)
ob_plane_002.lineart.crease_threshold = 0.0
ob_banner.location = (4.853, 0.1057, 0.4089)
ob_banner.rotation_euler = (1.571, -0.0, 0.0)
ob_banner.scale = (6.307, 1.0, 1.0)
ob_banner.lineart.crease_threshold = 0.0

# ---- collection membership
scene.collection.objects.link(ob_cube_005)
col_collection_1.objects.link(ob_camera)
col_collection_2.objects.link(ob_wings)
col_collection_2.objects.link(ob_cube_001)
col_collection_2.objects.link(ob_cube_002)
col_collection_2.objects.link(ob_cube_004)
col_collection_2.objects.link(ob_light)
col_collection_2.objects.link(ob_plane_001)
col_collection_2.objects.link(ob_propellor)
col_collection_2.objects.link(ob_cube_003)
col_collection_2.objects.link(ob_plane)
col_collection_2.objects.link(ob_plane_002)
col_collection_2.objects.link(ob_banner)

# ---- scene / render settings (as saved in the file)
scene.camera = ob_camera
scene.frame_start = 1; scene.frame_end = 250; scene.frame_set(1)
scene.render.engine = 'BLENDER_EEVEE_NEXT'
scene.cycles.use_denoising = False
scene.cycles.samples = 128
scene.cycles.sampling_pattern = 'TABULATED_SOBOL'
scene.cycles.use_adaptive_sampling = False
scene.cycles.use_light_tree = False
scene.view_settings.view_transform = 'Filmic'
bpy.context.view_layer.update()
